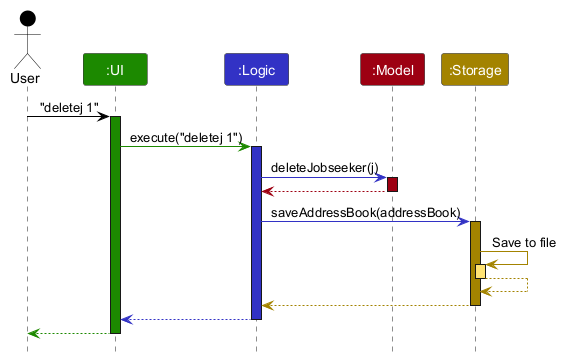

The diagram above was rendered by PlantUML. Its source (embedded in the PNG):
@startuml
!include style.puml
skinparam ArrowFontStyle plain

Actor User as user USER_COLOR
Participant ":UI" as ui UI_COLOR
Participant ":Logic" as logic LOGIC_COLOR
Participant ":Model" as model MODEL_COLOR
Participant ":Storage" as storage STORAGE_COLOR

user -[USER_COLOR]> ui : "deletej 1"
activate ui UI_COLOR

ui -[UI_COLOR]> logic : execute("deletej 1")
activate logic LOGIC_COLOR

logic -[LOGIC_COLOR]> model : deleteJobseeker(j)
activate model MODEL_COLOR

model -[MODEL_COLOR]-> logic
deactivate model

logic -[LOGIC_COLOR]> storage : saveAddressBook(addressBook)
activate storage STORAGE_COLOR

storage -[STORAGE_COLOR]> storage : Save to file
activate storage STORAGE_COLOR_T1
storage --[STORAGE_COLOR]> storage
deactivate storage

storage --[STORAGE_COLOR]> logic
deactivate storage

logic --[LOGIC_COLOR]> ui
deactivate logic

ui--[UI_COLOR]> user
deactivate ui
@enduml